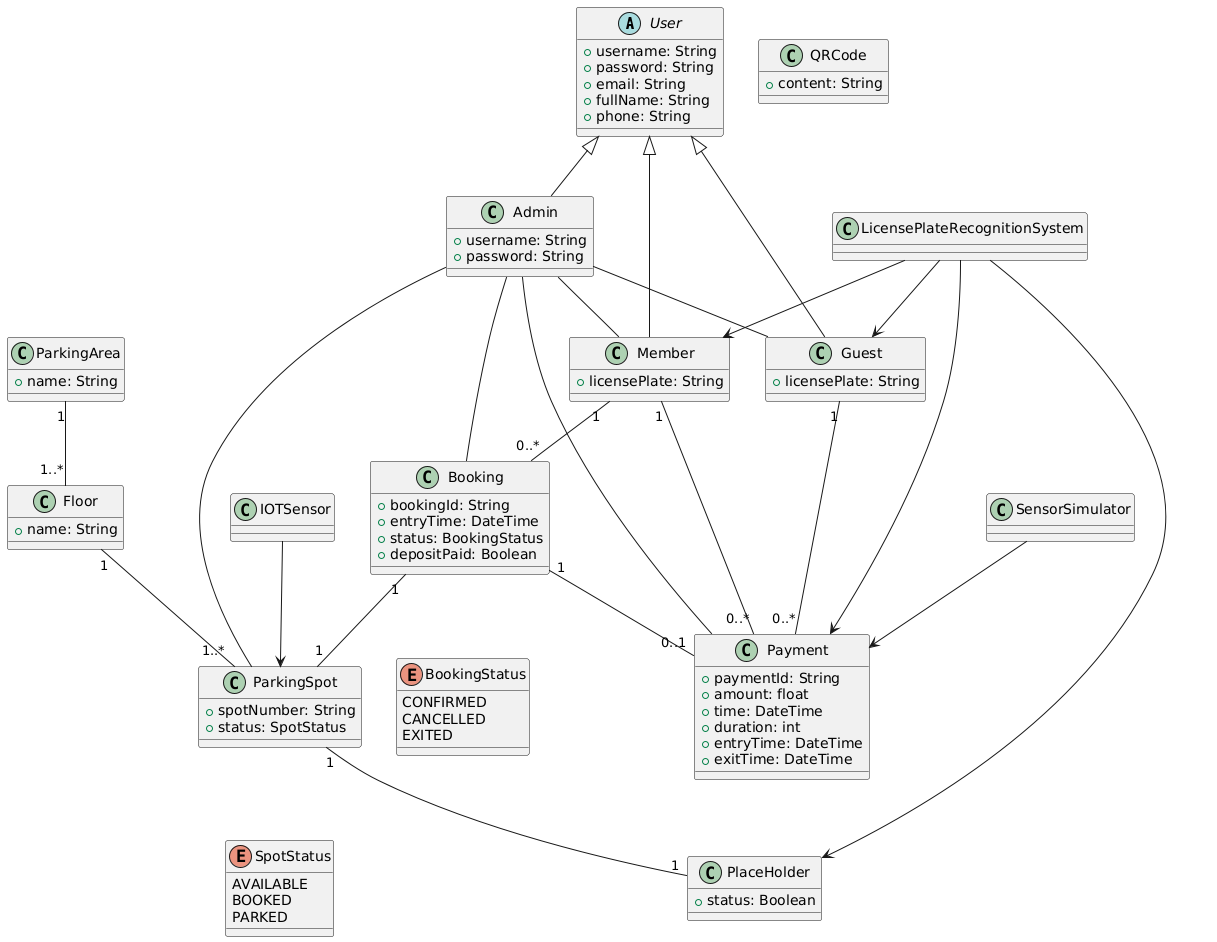

The diagram above was rendered by PlantUML. Its source (embedded in the PNG):
@startuml
' ==== 用户类结构 ====
abstract class User {
    +username: String
    +password: String
    +email: String
    +fullName: String
    +phone: String
}

class Member {
    +licensePlate: String
}

class Guest {
    +licensePlate: String
}

class Admin {
    +username: String
    +password: String
}

User <|-- Member
User <|-- Guest
User <|-- Admin

' ==== 停车场结构 ====
class ParkingArea {
    +name: String
}

class Floor {
    +name: String
}

class ParkingSpot {
    +spotNumber: String
    +status: SpotStatus
}

ParkingArea "1" -- "1..*" Floor
Floor "1" -- "1..*" ParkingSpot

' ==== 业务对象 ====
class Booking {
    +bookingId: String
    +entryTime: DateTime
    +status: BookingStatus
    +depositPaid: Boolean
}

class Payment {
    +paymentId: String
    +amount: float
    +time: DateTime
    +duration: int
    +entryTime: DateTime
    +exitTime: DateTime
}

class QRCode {
    +content: String
}

class PlaceHolder {
    +status: Boolean
}

' ==== 系统组件（设备/模拟） ====
class IOTSensor
class SensorSimulator
class LicensePlateRecognitionSystem

' ==== 状态枚举 ====
enum SpotStatus {
    AVAILABLE
    BOOKED
    PARKED
}

enum BookingStatus {
    CONFIRMED
    CANCELLED
    EXITED
}

' ==== 主要结构关系 ====
Member "1" -- "0..*" Booking
Member "1" -- "0..*" Payment
Guest "1" -- "0..*" Payment
Booking "1" -- "1" ParkingSpot
Booking "1" -- "0..1" Payment
ParkingSpot "1" -- "1" PlaceHolder
Admin -- Member
Admin -- Guest
Admin -- Booking
Admin -- Payment
Admin -- ParkingSpot
IOTSensor --> ParkingSpot
SensorSimulator --> Payment
LicensePlateRecognitionSystem --> Member
LicensePlateRecognitionSystem --> Guest
LicensePlateRecognitionSystem --> Payment
LicensePlateRecognitionSystem --> PlaceHolder
Booking -[hidden]-> BookingStatus
ParkingSpot -[hidden]-> SpotStatus
@enduml